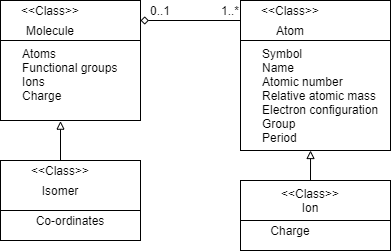

The diagram above was exported from draw.io. Its source (the exported page's mxGraphModel, read from the mxfile embedded in the PNG):
<mxGraphModel dx="782" dy="380" grid="1" gridSize="10" guides="1" tooltips="1" connect="1" arrows="1" fold="1" page="1" pageScale="1" pageWidth="827" pageHeight="1169" math="0" shadow="0">
  <root>
    <mxCell id="0" />
    <mxCell id="1" parent="0" />
    <mxCell id="azJ7JiyfWkwYzx5OPJdi-24" value="" style="rounded=0;whiteSpace=wrap;html=1;align=left;" vertex="1" parent="1">
      <mxGeometry x="530" y="370" width="150" height="30" as="geometry" />
    </mxCell>
    <mxCell id="azJ7JiyfWkwYzx5OPJdi-27" style="edgeStyle=orthogonalEdgeStyle;rounded=0;orthogonalLoop=1;jettySize=auto;html=1;exitX=0.5;exitY=0;exitDx=0;exitDy=0;entryX=0.417;entryY=1;entryDx=0;entryDy=0;entryPerimeter=0;endArrow=block;endFill=0;" edge="1" parent="1" source="azJ7JiyfWkwYzx5OPJdi-23" target="azJ7JiyfWkwYzx5OPJdi-17">
      <mxGeometry relative="1" as="geometry" />
    </mxCell>
    <mxCell id="azJ7JiyfWkwYzx5OPJdi-23" value="" style="rounded=0;whiteSpace=wrap;html=1;align=left;" vertex="1" parent="1">
      <mxGeometry x="530" y="330" width="150" height="40" as="geometry" />
    </mxCell>
    <mxCell id="azJ7JiyfWkwYzx5OPJdi-19" value="" style="rounded=0;whiteSpace=wrap;html=1;align=left;" vertex="1" parent="1">
      <mxGeometry x="530" y="190" width="150" height="110" as="geometry" />
    </mxCell>
    <mxCell id="azJ7JiyfWkwYzx5OPJdi-20" style="edgeStyle=orthogonalEdgeStyle;rounded=0;orthogonalLoop=1;jettySize=auto;html=1;exitX=0;exitY=0.5;exitDx=0;exitDy=0;entryX=1;entryY=0.5;entryDx=0;entryDy=0;endArrow=diamond;endFill=0;" edge="1" parent="1" source="azJ7JiyfWkwYzx5OPJdi-18" target="azJ7JiyfWkwYzx5OPJdi-8">
      <mxGeometry relative="1" as="geometry" />
    </mxCell>
    <mxCell id="azJ7JiyfWkwYzx5OPJdi-18" value="" style="rounded=0;whiteSpace=wrap;html=1;align=left;" vertex="1" parent="1">
      <mxGeometry x="530" y="150" width="150" height="40" as="geometry" />
    </mxCell>
    <mxCell id="azJ7JiyfWkwYzx5OPJdi-14" value="" style="rounded=0;whiteSpace=wrap;html=1;align=left;" vertex="1" parent="1">
      <mxGeometry x="290" y="360" width="140" height="30" as="geometry" />
    </mxCell>
    <mxCell id="azJ7JiyfWkwYzx5OPJdi-12" value="" style="rounded=0;whiteSpace=wrap;html=1;align=left;" vertex="1" parent="1">
      <mxGeometry x="290" y="310" width="140" height="50" as="geometry" />
    </mxCell>
    <mxCell id="azJ7JiyfWkwYzx5OPJdi-7" value="" style="rounded=0;whiteSpace=wrap;html=1;align=left;" vertex="1" parent="1">
      <mxGeometry x="290" y="150" width="140" height="120" as="geometry" />
    </mxCell>
    <mxCell id="azJ7JiyfWkwYzx5OPJdi-8" value="" style="rounded=0;whiteSpace=wrap;html=1;align=left;" vertex="1" parent="1">
      <mxGeometry x="290" y="150" width="140" height="40" as="geometry" />
    </mxCell>
    <mxCell id="azJ7JiyfWkwYzx5OPJdi-1" value="Molecule" style="text;html=1;strokeColor=none;fillColor=none;align=center;verticalAlign=middle;whiteSpace=wrap;rounded=0;" vertex="1" parent="1">
      <mxGeometry x="320" y="170" width="40" height="20" as="geometry" />
    </mxCell>
    <mxCell id="azJ7JiyfWkwYzx5OPJdi-2" value="Atom" style="text;html=1;strokeColor=none;fillColor=none;align=center;verticalAlign=middle;whiteSpace=wrap;rounded=0;" vertex="1" parent="1">
      <mxGeometry x="560" y="170" width="40" height="20" as="geometry" />
    </mxCell>
    <mxCell id="azJ7JiyfWkwYzx5OPJdi-3" value="Isomer" style="text;html=1;strokeColor=none;fillColor=none;align=center;verticalAlign=middle;whiteSpace=wrap;rounded=0;" vertex="1" parent="1">
      <mxGeometry x="330" y="330" width="40" height="20" as="geometry" />
    </mxCell>
    <mxCell id="azJ7JiyfWkwYzx5OPJdi-4" value="&amp;lt;&amp;lt;Class&amp;gt;&amp;gt;" style="text;html=1;strokeColor=none;fillColor=none;align=center;verticalAlign=middle;whiteSpace=wrap;rounded=0;" vertex="1" parent="1">
      <mxGeometry x="320" y="150" width="40" height="20" as="geometry" />
    </mxCell>
    <mxCell id="azJ7JiyfWkwYzx5OPJdi-6" value="Atoms&lt;br&gt;Functional groups&lt;br&gt;Ions&lt;br&gt;Charge" style="text;html=1;strokeColor=none;fillColor=none;align=left;verticalAlign=top;whiteSpace=wrap;rounded=0;" vertex="1" parent="1">
      <mxGeometry x="310" y="190" width="100" height="80" as="geometry" />
    </mxCell>
    <mxCell id="azJ7JiyfWkwYzx5OPJdi-15" style="edgeStyle=orthogonalEdgeStyle;rounded=0;orthogonalLoop=1;jettySize=auto;html=1;exitX=0.5;exitY=0;exitDx=0;exitDy=0;entryX=0.4;entryY=1.008;entryDx=0;entryDy=0;entryPerimeter=0;endArrow=block;endFill=0;" edge="1" parent="1" source="azJ7JiyfWkwYzx5OPJdi-11" target="azJ7JiyfWkwYzx5OPJdi-6">
      <mxGeometry relative="1" as="geometry" />
    </mxCell>
    <mxCell id="azJ7JiyfWkwYzx5OPJdi-11" value="&amp;lt;&amp;lt;Class&amp;gt;&amp;gt;" style="text;html=1;strokeColor=none;fillColor=none;align=center;verticalAlign=middle;whiteSpace=wrap;rounded=0;" vertex="1" parent="1">
      <mxGeometry x="330" y="310" width="40" height="20" as="geometry" />
    </mxCell>
    <mxCell id="azJ7JiyfWkwYzx5OPJdi-13" value="Co-ordinates" style="text;html=1;strokeColor=none;fillColor=none;align=center;verticalAlign=middle;whiteSpace=wrap;rounded=0;" vertex="1" parent="1">
      <mxGeometry x="315" y="360" width="90" height="20" as="geometry" />
    </mxCell>
    <mxCell id="azJ7JiyfWkwYzx5OPJdi-16" value="&amp;lt;&amp;lt;Class&amp;gt;&amp;gt;" style="text;html=1;strokeColor=none;fillColor=none;align=center;verticalAlign=middle;whiteSpace=wrap;rounded=0;" vertex="1" parent="1">
      <mxGeometry x="560" y="150" width="40" height="20" as="geometry" />
    </mxCell>
    <mxCell id="azJ7JiyfWkwYzx5OPJdi-17" value="Symbol&lt;br&gt;Name&lt;br&gt;Atomic number&lt;br&gt;Relative atomic mass&lt;br&gt;Electron configuration&lt;br&gt;Group&lt;br&gt;Period" style="text;html=1;strokeColor=none;fillColor=none;align=left;verticalAlign=top;whiteSpace=wrap;rounded=0;" vertex="1" parent="1">
      <mxGeometry x="550" y="190" width="120" height="110" as="geometry" />
    </mxCell>
    <mxCell id="azJ7JiyfWkwYzx5OPJdi-21" value="&amp;lt;&amp;lt;Class&amp;gt;&amp;gt;&lt;br&gt;Ion" style="text;html=1;strokeColor=none;fillColor=none;align=center;verticalAlign=middle;whiteSpace=wrap;rounded=0;" vertex="1" parent="1">
      <mxGeometry x="580" y="340" width="40" height="20" as="geometry" />
    </mxCell>
    <mxCell id="azJ7JiyfWkwYzx5OPJdi-22" value="Charge" style="text;html=1;strokeColor=none;fillColor=none;align=center;verticalAlign=middle;whiteSpace=wrap;rounded=0;" vertex="1" parent="1">
      <mxGeometry x="560" y="370" width="40" height="20" as="geometry" />
    </mxCell>
    <mxCell id="azJ7JiyfWkwYzx5OPJdi-28" value="0..1" style="text;html=1;strokeColor=none;fillColor=none;align=center;verticalAlign=middle;whiteSpace=wrap;rounded=0;" vertex="1" parent="1">
      <mxGeometry x="430" y="150" width="40" height="20" as="geometry" />
    </mxCell>
    <mxCell id="azJ7JiyfWkwYzx5OPJdi-29" value="1..*" style="text;html=1;strokeColor=none;fillColor=none;align=center;verticalAlign=middle;whiteSpace=wrap;rounded=0;" vertex="1" parent="1">
      <mxGeometry x="500" y="150" width="40" height="20" as="geometry" />
    </mxCell>
  </root>
</mxGraphModel>